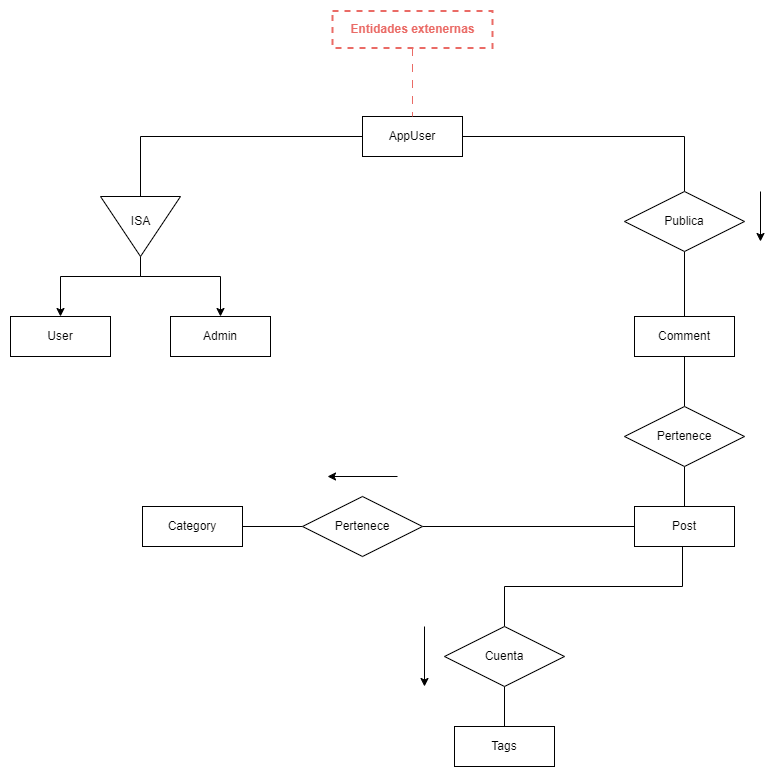

The diagram above was exported from draw.io. Its source (the exported page's mxGraphModel, read from the mxfile embedded in the PNG):
<mxGraphModel dx="954" dy="664" grid="1" gridSize="10" guides="1" tooltips="1" connect="1" arrows="1" fold="1" page="1" pageScale="1" pageWidth="827" pageHeight="1169" math="0" shadow="0">
  <root>
    <mxCell id="0" />
    <mxCell id="1" parent="0" />
    <mxCell id="c7jqbcexlBgGxVSShDX--18" style="edgeStyle=orthogonalEdgeStyle;rounded=0;orthogonalLoop=1;jettySize=auto;html=1;endArrow=none;endFill=0;" parent="1" source="c7jqbcexlBgGxVSShDX--1" target="c7jqbcexlBgGxVSShDX--13" edge="1">
      <mxGeometry relative="1" as="geometry">
        <Array as="points">
          <mxPoint x="178" y="140" />
        </Array>
        <mxPoint x="452.090909090909" y="160" as="sourcePoint" />
      </mxGeometry>
    </mxCell>
    <mxCell id="c7jqbcexlBgGxVSShDX--22" style="edgeStyle=orthogonalEdgeStyle;rounded=0;orthogonalLoop=1;jettySize=auto;html=1;endArrow=none;endFill=0;" parent="1" source="c7jqbcexlBgGxVSShDX--1" target="c7jqbcexlBgGxVSShDX--21" edge="1">
      <mxGeometry relative="1" as="geometry" />
    </mxCell>
    <mxCell id="c7jqbcexlBgGxVSShDX--1" value="AppUser" style="whiteSpace=wrap;html=1;align=center;" parent="1" vertex="1">
      <mxGeometry x="400" y="120" width="100" height="40" as="geometry" />
    </mxCell>
    <mxCell id="c7jqbcexlBgGxVSShDX--28" style="edgeStyle=orthogonalEdgeStyle;rounded=0;orthogonalLoop=1;jettySize=auto;html=1;endArrow=none;endFill=0;" parent="1" source="c7jqbcexlBgGxVSShDX--2" target="c7jqbcexlBgGxVSShDX--27" edge="1">
      <mxGeometry relative="1" as="geometry">
        <Array as="points">
          <mxPoint x="342" y="530" />
          <mxPoint x="342" y="530" />
        </Array>
      </mxGeometry>
    </mxCell>
    <mxCell id="c7jqbcexlBgGxVSShDX--29" style="edgeStyle=orthogonalEdgeStyle;rounded=0;orthogonalLoop=1;jettySize=auto;html=1;endArrow=none;endFill=0;" parent="1" source="c7jqbcexlBgGxVSShDX--2" target="c7jqbcexlBgGxVSShDX--26" edge="1">
      <mxGeometry relative="1" as="geometry">
        <Array as="points">
          <mxPoint x="720" y="590" />
          <mxPoint x="542" y="590" />
        </Array>
      </mxGeometry>
    </mxCell>
    <mxCell id="c7jqbcexlBgGxVSShDX--33" style="edgeStyle=orthogonalEdgeStyle;rounded=0;orthogonalLoop=1;jettySize=auto;html=1;endArrow=none;endFill=0;" parent="1" source="c7jqbcexlBgGxVSShDX--2" target="c7jqbcexlBgGxVSShDX--32" edge="1">
      <mxGeometry relative="1" as="geometry">
        <mxPoint x="602" y="560" as="targetPoint" />
      </mxGeometry>
    </mxCell>
    <mxCell id="c7jqbcexlBgGxVSShDX--2" value="Post" style="whiteSpace=wrap;html=1;align=center;" parent="1" vertex="1">
      <mxGeometry x="672" y="510" width="100" height="40" as="geometry" />
    </mxCell>
    <mxCell id="c7jqbcexlBgGxVSShDX--3" value="Comment" style="whiteSpace=wrap;html=1;align=center;" parent="1" vertex="1">
      <mxGeometry x="672" y="320" width="100" height="40" as="geometry" />
    </mxCell>
    <mxCell id="c7jqbcexlBgGxVSShDX--4" value="Category" style="whiteSpace=wrap;html=1;align=center;" parent="1" vertex="1">
      <mxGeometry x="180" y="510" width="100" height="40" as="geometry" />
    </mxCell>
    <mxCell id="c7jqbcexlBgGxVSShDX--5" value="Tags" style="whiteSpace=wrap;html=1;align=center;" parent="1" vertex="1">
      <mxGeometry x="492" y="730" width="100" height="40" as="geometry" />
    </mxCell>
    <mxCell id="c7jqbcexlBgGxVSShDX--11" value="Admin" style="whiteSpace=wrap;html=1;align=center;" parent="1" vertex="1">
      <mxGeometry x="208" y="320" width="100" height="40" as="geometry" />
    </mxCell>
    <mxCell id="c7jqbcexlBgGxVSShDX--12" value="User" style="whiteSpace=wrap;html=1;align=center;" parent="1" vertex="1">
      <mxGeometry x="48" y="320" width="100" height="40" as="geometry" />
    </mxCell>
    <mxCell id="c7jqbcexlBgGxVSShDX--16" style="edgeStyle=orthogonalEdgeStyle;rounded=0;orthogonalLoop=1;jettySize=auto;html=1;" parent="1" source="c7jqbcexlBgGxVSShDX--13" target="c7jqbcexlBgGxVSShDX--11" edge="1">
      <mxGeometry relative="1" as="geometry">
        <Array as="points">
          <mxPoint x="178" y="280" />
          <mxPoint x="258" y="280" />
        </Array>
      </mxGeometry>
    </mxCell>
    <mxCell id="c7jqbcexlBgGxVSShDX--17" style="edgeStyle=orthogonalEdgeStyle;rounded=0;orthogonalLoop=1;jettySize=auto;html=1;" parent="1" source="c7jqbcexlBgGxVSShDX--13" target="c7jqbcexlBgGxVSShDX--12" edge="1">
      <mxGeometry relative="1" as="geometry">
        <Array as="points">
          <mxPoint x="178" y="280" />
          <mxPoint x="98" y="280" />
        </Array>
      </mxGeometry>
    </mxCell>
    <mxCell id="c7jqbcexlBgGxVSShDX--13" value="" style="triangle;whiteSpace=wrap;html=1;rotation=90;" parent="1" vertex="1">
      <mxGeometry x="148" y="190" width="60" height="80" as="geometry" />
    </mxCell>
    <mxCell id="c7jqbcexlBgGxVSShDX--14" style="edgeStyle=orthogonalEdgeStyle;rounded=0;orthogonalLoop=1;jettySize=auto;html=1;exitX=0.5;exitY=1;exitDx=0;exitDy=0;" parent="1" edge="1">
      <mxGeometry relative="1" as="geometry">
        <mxPoint x="452" y="160" as="sourcePoint" />
        <mxPoint x="452" y="160" as="targetPoint" />
      </mxGeometry>
    </mxCell>
    <mxCell id="c7jqbcexlBgGxVSShDX--15" value="ISA" style="text;html=1;align=center;verticalAlign=middle;resizable=0;points=[];autosize=1;strokeColor=none;fillColor=none;" parent="1" vertex="1">
      <mxGeometry x="158" y="210" width="40" height="30" as="geometry" />
    </mxCell>
    <mxCell id="c7jqbcexlBgGxVSShDX--24" style="edgeStyle=orthogonalEdgeStyle;rounded=0;orthogonalLoop=1;jettySize=auto;html=1;endArrow=none;endFill=0;" parent="1" source="c7jqbcexlBgGxVSShDX--21" target="c7jqbcexlBgGxVSShDX--3" edge="1">
      <mxGeometry relative="1" as="geometry" />
    </mxCell>
    <mxCell id="c7jqbcexlBgGxVSShDX--21" value="Publica" style="shape=rhombus;perimeter=rhombusPerimeter;whiteSpace=wrap;html=1;align=center;" parent="1" vertex="1">
      <mxGeometry x="662" y="195" width="120" height="60" as="geometry" />
    </mxCell>
    <mxCell id="c7jqbcexlBgGxVSShDX--31" style="edgeStyle=orthogonalEdgeStyle;rounded=0;orthogonalLoop=1;jettySize=auto;html=1;endArrow=none;endFill=0;" parent="1" source="c7jqbcexlBgGxVSShDX--26" target="c7jqbcexlBgGxVSShDX--5" edge="1">
      <mxGeometry relative="1" as="geometry" />
    </mxCell>
    <mxCell id="c7jqbcexlBgGxVSShDX--26" value="Cuenta" style="shape=rhombus;perimeter=rhombusPerimeter;whiteSpace=wrap;html=1;align=center;" parent="1" vertex="1">
      <mxGeometry x="482" y="630" width="120" height="60" as="geometry" />
    </mxCell>
    <mxCell id="c7jqbcexlBgGxVSShDX--30" style="edgeStyle=orthogonalEdgeStyle;rounded=0;orthogonalLoop=1;jettySize=auto;html=1;endArrow=none;endFill=0;" parent="1" source="c7jqbcexlBgGxVSShDX--27" target="c7jqbcexlBgGxVSShDX--4" edge="1">
      <mxGeometry relative="1" as="geometry" />
    </mxCell>
    <mxCell id="c7jqbcexlBgGxVSShDX--27" value="Pertenece" style="shape=rhombus;perimeter=rhombusPerimeter;whiteSpace=wrap;html=1;align=center;" parent="1" vertex="1">
      <mxGeometry x="340" y="500" width="120" height="60" as="geometry" />
    </mxCell>
    <mxCell id="c7jqbcexlBgGxVSShDX--34" style="edgeStyle=orthogonalEdgeStyle;rounded=0;orthogonalLoop=1;jettySize=auto;html=1;endArrow=none;endFill=0;" parent="1" source="c7jqbcexlBgGxVSShDX--32" target="c7jqbcexlBgGxVSShDX--3" edge="1">
      <mxGeometry relative="1" as="geometry" />
    </mxCell>
    <mxCell id="c7jqbcexlBgGxVSShDX--32" value="Pertenece" style="shape=rhombus;perimeter=rhombusPerimeter;whiteSpace=wrap;html=1;align=center;" parent="1" vertex="1">
      <mxGeometry x="662" y="410" width="120" height="60" as="geometry" />
    </mxCell>
    <mxCell id="c7jqbcexlBgGxVSShDX--42" value="" style="endArrow=classic;html=1;rounded=0;" parent="1" edge="1">
      <mxGeometry width="50" height="50" relative="1" as="geometry">
        <mxPoint x="435" y="480" as="sourcePoint" />
        <mxPoint x="365" y="480" as="targetPoint" />
      </mxGeometry>
    </mxCell>
    <mxCell id="c7jqbcexlBgGxVSShDX--43" value="" style="endArrow=classic;html=1;rounded=0;" parent="1" edge="1">
      <mxGeometry width="50" height="50" relative="1" as="geometry">
        <mxPoint x="462" y="630" as="sourcePoint" />
        <mxPoint x="462" y="690" as="targetPoint" />
      </mxGeometry>
    </mxCell>
    <mxCell id="c7jqbcexlBgGxVSShDX--44" value="" style="endArrow=classic;html=1;rounded=0;" parent="1" edge="1">
      <mxGeometry width="50" height="50" relative="1" as="geometry">
        <mxPoint x="798" y="195" as="sourcePoint" />
        <mxPoint x="798" y="245" as="targetPoint" />
      </mxGeometry>
    </mxCell>
    <mxCell id="WoI1GL_AGsvKBvsgdfpy-2" style="edgeStyle=orthogonalEdgeStyle;rounded=0;orthogonalLoop=1;jettySize=auto;html=1;dashed=1;dashPattern=8 8;strokeColor=#EA6B66;strokeWidth=1;endArrow=none;endFill=0;" edge="1" parent="1" source="WoI1GL_AGsvKBvsgdfpy-1" target="c7jqbcexlBgGxVSShDX--1">
      <mxGeometry relative="1" as="geometry">
        <mxPoint x="520" y="70" as="targetPoint" />
        <Array as="points">
          <mxPoint x="450" y="110" />
          <mxPoint x="450" y="110" />
        </Array>
      </mxGeometry>
    </mxCell>
    <mxCell id="WoI1GL_AGsvKBvsgdfpy-1" value="" style="rounded=0;whiteSpace=wrap;html=1;fillColor=none;dashed=1;strokeColor=#EA6B66;strokeWidth=2;" vertex="1" parent="1">
      <mxGeometry x="370" y="14.5" width="160" height="37" as="geometry" />
    </mxCell>
    <mxCell id="Xi88i-jm3ZAqvG2nI9bA-1" value="&lt;font color=&quot;#ea6b66&quot;&gt;&lt;b&gt;Entidades extenernas&lt;/b&gt;&lt;/font&gt;" style="text;html=1;align=center;verticalAlign=middle;resizable=0;points=[];autosize=1;strokeColor=none;fillColor=none;" vertex="1" parent="1">
      <mxGeometry x="375" y="18" width="150" height="30" as="geometry" />
    </mxCell>
  </root>
</mxGraphModel>